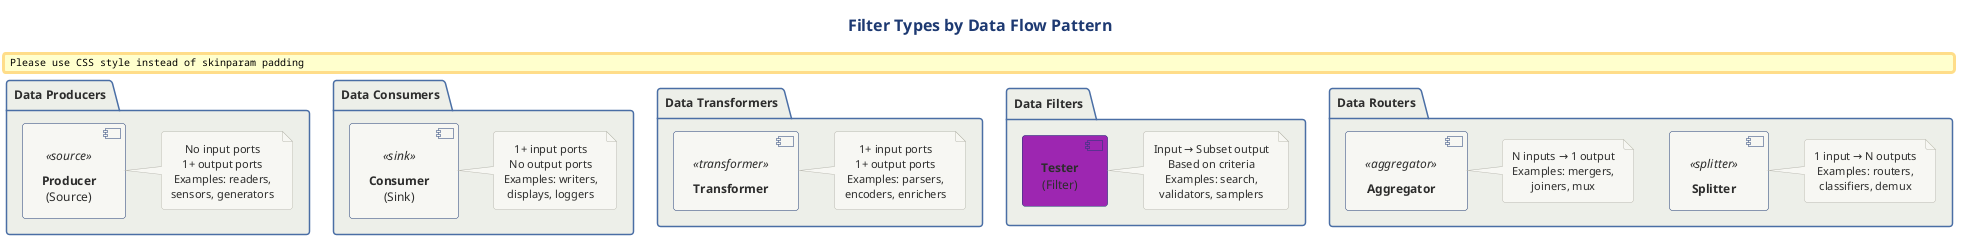

The diagram above was rendered by PlantUML. Its source (embedded in the PNG):
@startuml
' Filter Types Classification
' Shows the six types of filters with their I/O characteristics

!include ../../../../../../tooling/styles/plantuml/structural/package-diagram-style.iuml

title Filter Types by Data Flow Pattern

package "Data Producers" {
    component "**Producer**\n(Source)" as Producer <<source>>
    note right of Producer
        No input ports
        1+ output ports
        Examples: readers,
        sensors, generators
    end note
}

package "Data Consumers" {
    component "**Consumer**\n(Sink)" as Consumer <<sink>>
    note right of Consumer
        1+ input ports
        No output ports
        Examples: writers,
        displays, loggers
    end note
}

package "Data Transformers" {
    component "**Transformer**" as Transformer <<transformer>>
    note right of Transformer
        1+ input ports
        1+ output ports
        Examples: parsers,
        encoders, enrichers
    end note
}

package "Data Filters" {
    component "**Tester**\n(Filter)" as Tester #9C27B0
    note right of Tester
        Input → Subset output
        Based on criteria
        Examples: search,
        validators, samplers
    end note
}

package "Data Routers" {
    component "**Splitter**" as Splitter <<splitter>>
    note right of Splitter
        1 input → N outputs
        Examples: routers,
        classifiers, demux
    end note
    
    component "**Aggregator**" as Aggregator <<aggregator>>
    note right of Aggregator
        N inputs → 1 output
        Examples: mergers,
        joiners, mux
    end note
}

@enduml